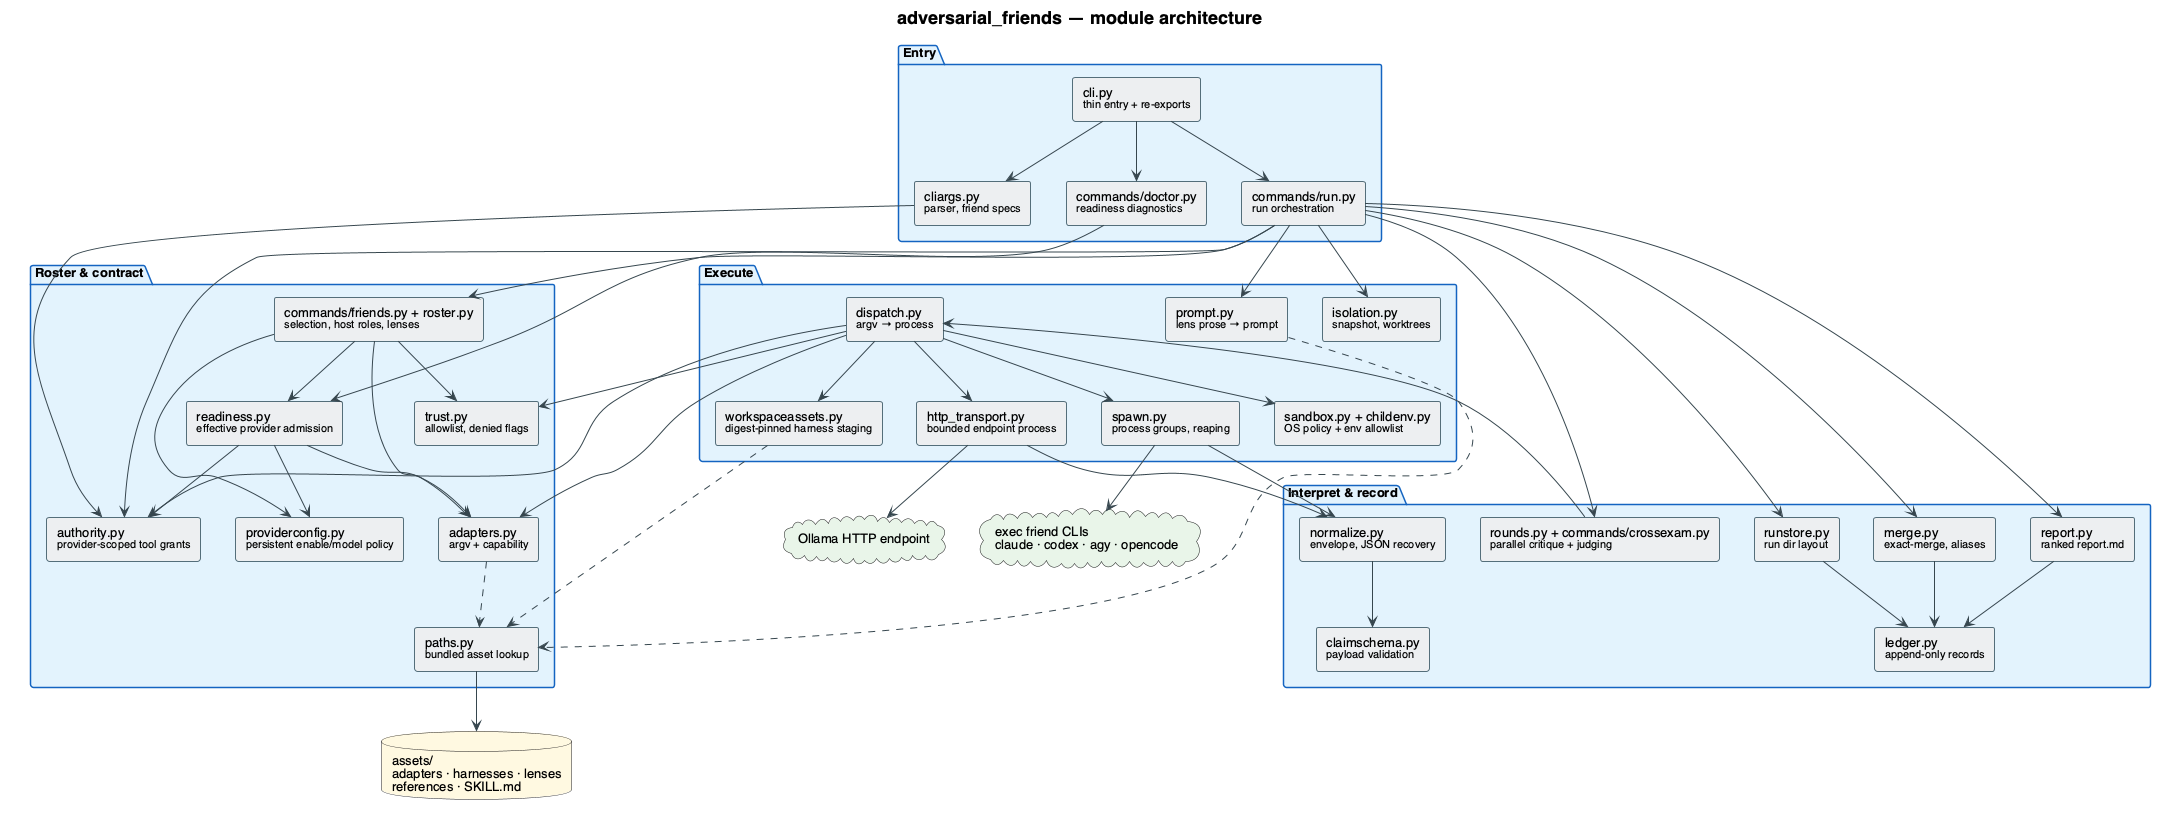

The diagram above was rendered by PlantUML. Its source (embedded in the PNG):
@startuml components
' Module architecture of the adversarial_friends package.
' Mirrors the real layout under src/adversarial_friends/.

skinparam backgroundColor #FFFFFF
skinparam defaultFontName "Helvetica"
skinparam defaultFontSize 13
skinparam shadowing false
skinparam ArrowColor #37474F
skinparam ArrowFontSize 11
skinparam TitleFontSize 18
skinparam componentStyle rectangle

skinparam rectangle {
  BorderColor #546E7A
  BackgroundColor #ECEFF1
  BorderThickness 1
  FontSize 13
}
skinparam package {
  BorderColor #1565C0
  BackgroundColor #E3F2FD
  FontSize 13
  FontStyle bold
}

title adversarial_friends — module architecture

package "Entry" {
  rectangle "cli.py\n<size:11>thin entry + re-exports</size>" as CLI
  rectangle "cliargs.py\n<size:11>parser, friend specs</size>" as ARGS
  rectangle "commands/run.py\n<size:11>run orchestration</size>" as RUN
  rectangle "commands/doctor.py\n<size:11>readiness diagnostics</size>" as DOC
}

package "Roster & contract" {
  rectangle "commands/friends.py + roster.py\n<size:11>selection, host roles, lenses</size>" as ROSTER
  rectangle "providerconfig.py\n<size:11>persistent enable/model policy</size>" as PCONFIG
  rectangle "readiness.py\n<size:11>effective provider admission</size>" as READY
  rectangle "authority.py\n<size:11>provider-scoped tool grants</size>" as AUTH
  rectangle "adapters.py\n<size:11>argv + capability</size>" as ADAPT
  rectangle "trust.py\n<size:11>allowlist, denied flags</size>" as TRUST
  rectangle "paths.py\n<size:11>bundled asset lookup</size>" as PATHS
}

package "Execute" {
  rectangle "prompt.py\n<size:11>lens prose → prompt</size>" as PROMPT
  rectangle "isolation.py\n<size:11>snapshot, worktrees</size>" as ISO
  rectangle "workspaceassets.py\n<size:11>digest-pinned harness staging</size>" as WSA
  rectangle "sandbox.py + childenv.py\n<size:11>OS policy + env allowlist</size>" as SANDBOX
  rectangle "dispatch.py\n<size:11>argv → process</size>" as DISP
  rectangle "spawn.py\n<size:11>process groups, reaping</size>" as SPAWN
  rectangle "http_transport.py\n<size:11>bounded endpoint process</size>" as HTTPX
}

package "Interpret & record" {
  rectangle "normalize.py\n<size:11>envelope, JSON recovery</size>" as NORM
  rectangle "claimschema.py\n<size:11>payload validation</size>" as SCHEMA
  rectangle "merge.py\n<size:11>exact-merge, aliases</size>" as MERGE
  rectangle "rounds.py + commands/crossexam.py\n<size:11>parallel critique + judging</size>" as ROUNDS
  rectangle "ledger.py\n<size:11>append-only records</size>" as LEDGER
  rectangle "report.py\n<size:11>ranked report.md</size>" as REPORT
  rectangle "runstore.py\n<size:11>run dir layout</size>" as STORE
}

database "assets/\nadapters · harnesses · lenses\nreferences · SKILL.md" as ASSETS #FFF8E1
cloud "exec friend CLIs\nclaude · codex · agy · opencode" as FRIENDS #E8F5E9
cloud "Ollama HTTP endpoint" as HTTP #E8F5E9

CLI --> ARGS
CLI --> RUN
CLI --> DOC

RUN --> ROSTER
RUN --> AUTH
RUN --> PROMPT
RUN --> ISO
RUN --> ROUNDS
RUN --> MERGE
RUN --> STORE
RUN --> REPORT

ARGS --> AUTH
ROSTER --> ADAPT
ROSTER --> PCONFIG
ROSTER --> READY
ROSTER --> TRUST
READY --> PCONFIG
READY --> AUTH
READY --> ADAPT
DOC --> READY

PATHS --> ASSETS
ADAPT ..> PATHS
PROMPT ..> PATHS
WSA ..> PATHS

ROUNDS --> DISP
DISP --> ADAPT
DISP --> AUTH
DISP --> TRUST
DISP --> WSA
DISP --> SANDBOX
DISP --> SPAWN
DISP --> HTTPX
SPAWN --> FRIENDS
SPAWN --> NORM
HTTPX --> HTTP
HTTPX --> NORM
NORM --> SCHEMA

MERGE --> LEDGER
STORE --> LEDGER
REPORT --> LEDGER

@enduml